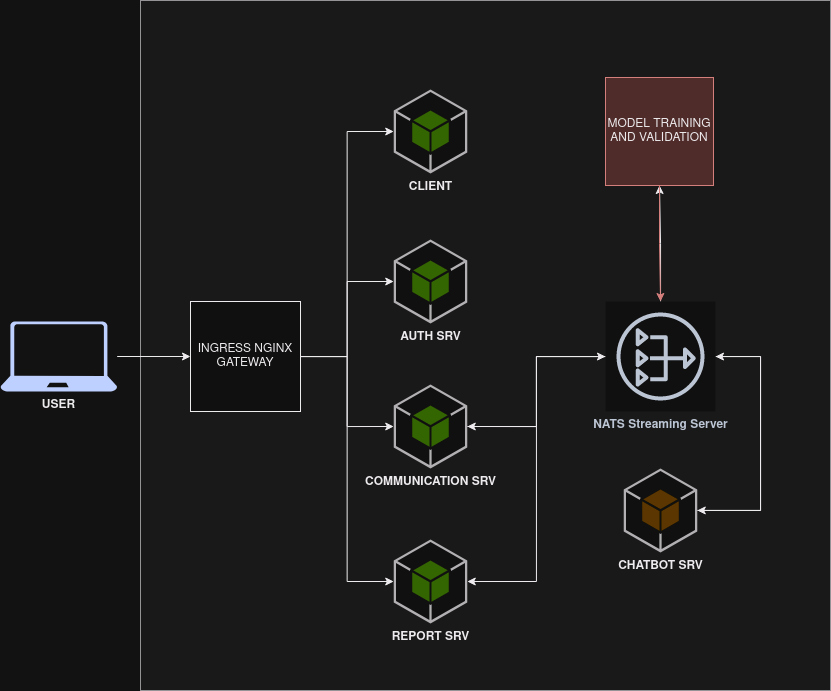

The diagram above was exported from draw.io. Its source (the exported page's mxGraphModel, read from the mxfile embedded in the PNG):
<mxGraphModel dx="1687" dy="929" grid="1" gridSize="10" guides="1" tooltips="1" connect="1" arrows="1" fold="1" page="1" pageScale="1" pageWidth="850" pageHeight="1100" math="0" shadow="0">
  <root>
    <mxCell id="0" />
    <mxCell id="1" parent="0" />
    <mxCell id="nVxW5ArK5WgaU1ZOew8C-46" value="" style="whiteSpace=wrap;html=1;aspect=fixed;fillColor=#f5f5f5;fontColor=#333333;strokeColor=#666666;" vertex="1" parent="1">
      <mxGeometry x="140" y="200" width="690" height="690" as="geometry" />
    </mxCell>
    <mxCell id="nVxW5ArK5WgaU1ZOew8C-47" style="edgeStyle=orthogonalEdgeStyle;rounded=0;orthogonalLoop=1;jettySize=auto;html=1;entryX=0;entryY=0.5;entryDx=0;entryDy=0;" edge="1" parent="1" source="nVxW5ArK5WgaU1ZOew8C-48" target="nVxW5ArK5WgaU1ZOew8C-53">
      <mxGeometry relative="1" as="geometry" />
    </mxCell>
    <mxCell id="nVxW5ArK5WgaU1ZOew8C-48" value="&lt;b&gt;USER&lt;/b&gt;" style="sketch=0;aspect=fixed;pointerEvents=1;shadow=0;dashed=0;html=1;strokeColor=none;labelPosition=center;verticalLabelPosition=bottom;verticalAlign=top;align=center;fillColor=#00188D;shape=mxgraph.azure.laptop" vertex="1" parent="1">
      <mxGeometry y="521" width="116.67" height="70" as="geometry" />
    </mxCell>
    <mxCell id="nVxW5ArK5WgaU1ZOew8C-49" style="edgeStyle=orthogonalEdgeStyle;rounded=0;orthogonalLoop=1;jettySize=auto;html=1;entryX=0;entryY=0.5;entryDx=0;entryDy=0;entryPerimeter=0;" edge="1" parent="1" source="nVxW5ArK5WgaU1ZOew8C-53" target="nVxW5ArK5WgaU1ZOew8C-54">
      <mxGeometry relative="1" as="geometry" />
    </mxCell>
    <mxCell id="nVxW5ArK5WgaU1ZOew8C-50" style="edgeStyle=orthogonalEdgeStyle;rounded=0;orthogonalLoop=1;jettySize=auto;html=1;entryX=0;entryY=0.5;entryDx=0;entryDy=0;entryPerimeter=0;" edge="1" parent="1" source="nVxW5ArK5WgaU1ZOew8C-53" target="nVxW5ArK5WgaU1ZOew8C-55">
      <mxGeometry relative="1" as="geometry" />
    </mxCell>
    <mxCell id="nVxW5ArK5WgaU1ZOew8C-51" style="edgeStyle=orthogonalEdgeStyle;rounded=0;orthogonalLoop=1;jettySize=auto;html=1;entryX=0;entryY=0.5;entryDx=0;entryDy=0;entryPerimeter=0;" edge="1" parent="1" source="nVxW5ArK5WgaU1ZOew8C-53" target="nVxW5ArK5WgaU1ZOew8C-57">
      <mxGeometry relative="1" as="geometry" />
    </mxCell>
    <mxCell id="nVxW5ArK5WgaU1ZOew8C-52" style="edgeStyle=orthogonalEdgeStyle;rounded=0;orthogonalLoop=1;jettySize=auto;html=1;exitX=1;exitY=0.5;exitDx=0;exitDy=0;entryX=0;entryY=0.5;entryDx=0;entryDy=0;entryPerimeter=0;" edge="1" parent="1" source="nVxW5ArK5WgaU1ZOew8C-53" target="nVxW5ArK5WgaU1ZOew8C-58">
      <mxGeometry relative="1" as="geometry" />
    </mxCell>
    <mxCell id="nVxW5ArK5WgaU1ZOew8C-53" value="INGRESS NGINX GATEWAY" style="whiteSpace=wrap;html=1;aspect=fixed;" vertex="1" parent="1">
      <mxGeometry x="190" y="501" width="110" height="110" as="geometry" />
    </mxCell>
    <mxCell id="nVxW5ArK5WgaU1ZOew8C-54" value="&lt;b&gt;CLIENT&lt;/b&gt;" style="outlineConnect=0;dashed=0;verticalLabelPosition=bottom;verticalAlign=top;align=center;html=1;shape=mxgraph.aws3.android;fillColor=#8CC64F;gradientColor=none;" vertex="1" parent="1">
      <mxGeometry x="393.25" y="289" width="73.5" height="84" as="geometry" />
    </mxCell>
    <mxCell id="nVxW5ArK5WgaU1ZOew8C-55" value="&lt;b&gt;AUTH SRV&lt;/b&gt;" style="outlineConnect=0;dashed=0;verticalLabelPosition=bottom;verticalAlign=top;align=center;html=1;shape=mxgraph.aws3.android;fillColor=#8CC64F;gradientColor=none;" vertex="1" parent="1">
      <mxGeometry x="393.25" y="439" width="73.5" height="84" as="geometry" />
    </mxCell>
    <mxCell id="nVxW5ArK5WgaU1ZOew8C-56" style="edgeStyle=orthogonalEdgeStyle;rounded=0;orthogonalLoop=1;jettySize=auto;html=1;exitX=1;exitY=0.5;exitDx=0;exitDy=0;exitPerimeter=0;" edge="1" parent="1" source="nVxW5ArK5WgaU1ZOew8C-57" target="nVxW5ArK5WgaU1ZOew8C-63">
      <mxGeometry relative="1" as="geometry" />
    </mxCell>
    <mxCell id="nVxW5ArK5WgaU1ZOew8C-57" value="&lt;b&gt;COMMUNICATION SRV&lt;/b&gt;" style="outlineConnect=0;dashed=0;verticalLabelPosition=bottom;verticalAlign=top;align=center;html=1;shape=mxgraph.aws3.android;fillColor=#8CC64F;gradientColor=none;" vertex="1" parent="1">
      <mxGeometry x="393.25" y="584" width="73.5" height="84" as="geometry" />
    </mxCell>
    <mxCell id="nVxW5ArK5WgaU1ZOew8C-58" value="&lt;b&gt;REPORT SRV&lt;/b&gt;" style="outlineConnect=0;dashed=0;verticalLabelPosition=bottom;verticalAlign=top;align=center;html=1;shape=mxgraph.aws3.android;fillColor=#8CC64F;gradientColor=none;" vertex="1" parent="1">
      <mxGeometry x="393.25" y="739" width="73.5" height="84" as="geometry" />
    </mxCell>
    <mxCell id="nVxW5ArK5WgaU1ZOew8C-59" style="edgeStyle=orthogonalEdgeStyle;rounded=0;orthogonalLoop=1;jettySize=auto;html=1;entryX=1;entryY=0.5;entryDx=0;entryDy=0;entryPerimeter=0;" edge="1" parent="1" source="nVxW5ArK5WgaU1ZOew8C-63" target="nVxW5ArK5WgaU1ZOew8C-57">
      <mxGeometry relative="1" as="geometry" />
    </mxCell>
    <mxCell id="nVxW5ArK5WgaU1ZOew8C-60" style="edgeStyle=orthogonalEdgeStyle;rounded=0;orthogonalLoop=1;jettySize=auto;html=1;entryX=1;entryY=0.5;entryDx=0;entryDy=0;entryPerimeter=0;" edge="1" parent="1" source="nVxW5ArK5WgaU1ZOew8C-63" target="nVxW5ArK5WgaU1ZOew8C-58">
      <mxGeometry relative="1" as="geometry" />
    </mxCell>
    <mxCell id="nVxW5ArK5WgaU1ZOew8C-61" style="edgeStyle=orthogonalEdgeStyle;rounded=0;orthogonalLoop=1;jettySize=auto;html=1;" edge="1" parent="1" source="nVxW5ArK5WgaU1ZOew8C-63" target="nVxW5ArK5WgaU1ZOew8C-65">
      <mxGeometry relative="1" as="geometry">
        <Array as="points">
          <mxPoint x="760" y="556.0000000000002" />
          <mxPoint x="760" y="710" />
        </Array>
      </mxGeometry>
    </mxCell>
    <mxCell id="nVxW5ArK5WgaU1ZOew8C-62" style="edgeStyle=orthogonalEdgeStyle;rounded=0;orthogonalLoop=1;jettySize=auto;html=1;entryX=0.5;entryY=1;entryDx=0;entryDy=0;" edge="1" parent="1" source="nVxW5ArK5WgaU1ZOew8C-63" target="nVxW5ArK5WgaU1ZOew8C-67">
      <mxGeometry relative="1" as="geometry" />
    </mxCell>
    <mxCell id="nVxW5ArK5WgaU1ZOew8C-63" value="&lt;b&gt;NATS Streaming Server&lt;/b&gt;" style="sketch=0;outlineConnect=0;fontColor=#232F3E;gradientColor=none;strokeColor=#232F3E;fillColor=#ffffff;dashed=0;verticalLabelPosition=bottom;verticalAlign=top;align=center;html=1;fontSize=12;fontStyle=0;aspect=fixed;shape=mxgraph.aws4.resourceIcon;resIcon=mxgraph.aws4.nat_gateway;" vertex="1" parent="1">
      <mxGeometry x="605" y="501" width="110" height="110" as="geometry" />
    </mxCell>
    <mxCell id="nVxW5ArK5WgaU1ZOew8C-64" style="edgeStyle=orthogonalEdgeStyle;rounded=0;orthogonalLoop=1;jettySize=auto;html=1;" edge="1" parent="1" source="nVxW5ArK5WgaU1ZOew8C-65" target="nVxW5ArK5WgaU1ZOew8C-63">
      <mxGeometry relative="1" as="geometry">
        <Array as="points">
          <mxPoint x="760" y="710" />
          <mxPoint x="760" y="556" />
        </Array>
      </mxGeometry>
    </mxCell>
    <mxCell id="nVxW5ArK5WgaU1ZOew8C-65" value="&lt;b&gt;CHATBOT SRV&lt;/b&gt;" style="outlineConnect=0;dashed=0;verticalLabelPosition=bottom;verticalAlign=top;align=center;html=1;shape=mxgraph.aws3.android;fillColor=#FFD44F;gradientColor=none;" vertex="1" parent="1">
      <mxGeometry x="623.25" y="668" width="73.5" height="84" as="geometry" />
    </mxCell>
    <mxCell id="nVxW5ArK5WgaU1ZOew8C-66" style="edgeStyle=orthogonalEdgeStyle;rounded=0;orthogonalLoop=1;jettySize=auto;html=1;fillColor=#f8cecc;strokeColor=#b85450;" edge="1" parent="1" source="nVxW5ArK5WgaU1ZOew8C-67" target="nVxW5ArK5WgaU1ZOew8C-63">
      <mxGeometry relative="1" as="geometry" />
    </mxCell>
    <mxCell id="nVxW5ArK5WgaU1ZOew8C-67" value="MODEL TRAINING AND VALIDATION" style="whiteSpace=wrap;html=1;aspect=fixed;fillColor=#f8cecc;strokeColor=#b85450;" vertex="1" parent="1">
      <mxGeometry x="605" y="277" width="108" height="108" as="geometry" />
    </mxCell>
  </root>
</mxGraphModel>